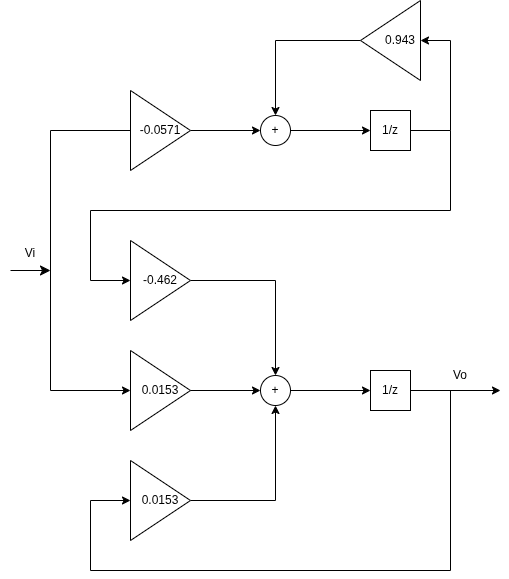

The diagram above was exported from draw.io. Its source (the exported page's mxGraphModel, read from the mxfile embedded in the PNG):
<mxGraphModel dx="2449" dy="817" grid="1" gridSize="10" guides="1" tooltips="1" connect="1" arrows="1" fold="1" page="1" pageScale="1" pageWidth="850" pageHeight="1100" math="0" shadow="0">
  <root>
    <mxCell id="0" />
    <mxCell id="1" parent="0" />
    <mxCell id="H1fd0d8wqoBCnt7OCO13-14" style="edgeStyle=orthogonalEdgeStyle;rounded=0;orthogonalLoop=1;jettySize=auto;html=1;entryX=0;entryY=0.5;entryDx=0;entryDy=0;" parent="1" source="H1fd0d8wqoBCnt7OCO13-1" target="H1fd0d8wqoBCnt7OCO13-6" edge="1">
      <mxGeometry relative="1" as="geometry" />
    </mxCell>
    <mxCell id="H1fd0d8wqoBCnt7OCO13-19" style="edgeStyle=orthogonalEdgeStyle;rounded=0;orthogonalLoop=1;jettySize=auto;html=1;entryX=0;entryY=0.5;entryDx=0;entryDy=0;" parent="1" source="H1fd0d8wqoBCnt7OCO13-1" target="H1fd0d8wqoBCnt7OCO13-4" edge="1">
      <mxGeometry relative="1" as="geometry">
        <Array as="points">
          <mxPoint x="40" y="280" />
          <mxPoint x="40" y="540" />
        </Array>
      </mxGeometry>
    </mxCell>
    <mxCell id="H1fd0d8wqoBCnt7OCO13-1" value="-0.0571" style="triangle;whiteSpace=wrap;html=1;" parent="1" vertex="1">
      <mxGeometry x="120" y="240" width="60" height="80" as="geometry" />
    </mxCell>
    <mxCell id="H1fd0d8wqoBCnt7OCO13-11" style="edgeStyle=orthogonalEdgeStyle;rounded=0;orthogonalLoop=1;jettySize=auto;html=1;entryX=0.5;entryY=0;entryDx=0;entryDy=0;" parent="1" source="H1fd0d8wqoBCnt7OCO13-2" target="H1fd0d8wqoBCnt7OCO13-5" edge="1">
      <mxGeometry relative="1" as="geometry" />
    </mxCell>
    <mxCell id="H1fd0d8wqoBCnt7OCO13-2" value="-0.462" style="triangle;whiteSpace=wrap;html=1;" parent="1" vertex="1">
      <mxGeometry x="120" y="390" width="60" height="80" as="geometry" />
    </mxCell>
    <mxCell id="H1fd0d8wqoBCnt7OCO13-12" style="edgeStyle=orthogonalEdgeStyle;rounded=0;orthogonalLoop=1;jettySize=auto;html=1;entryX=0.5;entryY=1;entryDx=0;entryDy=0;" parent="1" source="H1fd0d8wqoBCnt7OCO13-3" target="H1fd0d8wqoBCnt7OCO13-5" edge="1">
      <mxGeometry relative="1" as="geometry" />
    </mxCell>
    <mxCell id="H1fd0d8wqoBCnt7OCO13-3" value="0.0153" style="triangle;whiteSpace=wrap;html=1;" parent="1" vertex="1">
      <mxGeometry x="120" y="610" width="60" height="80" as="geometry" />
    </mxCell>
    <mxCell id="H1fd0d8wqoBCnt7OCO13-10" style="edgeStyle=orthogonalEdgeStyle;rounded=0;orthogonalLoop=1;jettySize=auto;html=1;entryX=0;entryY=0.5;entryDx=0;entryDy=0;" parent="1" source="H1fd0d8wqoBCnt7OCO13-4" target="H1fd0d8wqoBCnt7OCO13-5" edge="1">
      <mxGeometry relative="1" as="geometry" />
    </mxCell>
    <mxCell id="H1fd0d8wqoBCnt7OCO13-4" value="0.0153" style="triangle;whiteSpace=wrap;html=1;" parent="1" vertex="1">
      <mxGeometry x="120" y="500" width="60" height="80" as="geometry" />
    </mxCell>
    <mxCell id="H1fd0d8wqoBCnt7OCO13-13" style="edgeStyle=orthogonalEdgeStyle;rounded=0;orthogonalLoop=1;jettySize=auto;html=1;entryX=0;entryY=0.5;entryDx=0;entryDy=0;" parent="1" source="H1fd0d8wqoBCnt7OCO13-5" target="H1fd0d8wqoBCnt7OCO13-9" edge="1">
      <mxGeometry relative="1" as="geometry" />
    </mxCell>
    <mxCell id="H1fd0d8wqoBCnt7OCO13-5" value="+" style="ellipse;whiteSpace=wrap;html=1;aspect=fixed;" parent="1" vertex="1">
      <mxGeometry x="250" y="525" width="30" height="30" as="geometry" />
    </mxCell>
    <mxCell id="H1fd0d8wqoBCnt7OCO13-15" style="edgeStyle=orthogonalEdgeStyle;rounded=0;orthogonalLoop=1;jettySize=auto;html=1;entryX=0;entryY=0.5;entryDx=0;entryDy=0;" parent="1" source="H1fd0d8wqoBCnt7OCO13-6" target="H1fd0d8wqoBCnt7OCO13-8" edge="1">
      <mxGeometry relative="1" as="geometry" />
    </mxCell>
    <mxCell id="H1fd0d8wqoBCnt7OCO13-6" value="+" style="ellipse;whiteSpace=wrap;html=1;aspect=fixed;" parent="1" vertex="1">
      <mxGeometry x="250" y="265" width="30" height="30" as="geometry" />
    </mxCell>
    <mxCell id="H1fd0d8wqoBCnt7OCO13-17" style="edgeStyle=orthogonalEdgeStyle;rounded=0;orthogonalLoop=1;jettySize=auto;html=1;exitX=1;exitY=0.5;exitDx=0;exitDy=0;entryX=0;entryY=0.5;entryDx=0;entryDy=0;" parent="1" source="H1fd0d8wqoBCnt7OCO13-8" target="H1fd0d8wqoBCnt7OCO13-16" edge="1">
      <mxGeometry relative="1" as="geometry">
        <Array as="points">
          <mxPoint x="440" y="280" />
          <mxPoint x="440" y="190" />
        </Array>
      </mxGeometry>
    </mxCell>
    <mxCell id="H1fd0d8wqoBCnt7OCO13-8" value="1/z" style="whiteSpace=wrap;html=1;aspect=fixed;" parent="1" vertex="1">
      <mxGeometry x="360" y="260" width="40" height="40" as="geometry" />
    </mxCell>
    <mxCell id="H1fd0d8wqoBCnt7OCO13-20" style="edgeStyle=orthogonalEdgeStyle;rounded=0;orthogonalLoop=1;jettySize=auto;html=1;" parent="1" source="H1fd0d8wqoBCnt7OCO13-9" edge="1">
      <mxGeometry relative="1" as="geometry">
        <mxPoint x="490" y="540" as="targetPoint" />
      </mxGeometry>
    </mxCell>
    <mxCell id="H1fd0d8wqoBCnt7OCO13-9" value="1/z" style="whiteSpace=wrap;html=1;aspect=fixed;" parent="1" vertex="1">
      <mxGeometry x="360" y="520" width="40" height="40" as="geometry" />
    </mxCell>
    <mxCell id="H1fd0d8wqoBCnt7OCO13-22" style="edgeStyle=orthogonalEdgeStyle;rounded=0;orthogonalLoop=1;jettySize=auto;html=1;entryX=0.5;entryY=0;entryDx=0;entryDy=0;" parent="1" source="H1fd0d8wqoBCnt7OCO13-16" target="H1fd0d8wqoBCnt7OCO13-6" edge="1">
      <mxGeometry relative="1" as="geometry" />
    </mxCell>
    <mxCell id="H1fd0d8wqoBCnt7OCO13-16" value="" style="triangle;whiteSpace=wrap;html=1;rotation=-180;" parent="1" vertex="1">
      <mxGeometry x="350" y="150" width="60" height="80" as="geometry" />
    </mxCell>
    <mxCell id="H1fd0d8wqoBCnt7OCO13-18" value="" style="endArrow=classic;html=1;rounded=0;entryX=0;entryY=0.5;entryDx=0;entryDy=0;" parent="1" target="H1fd0d8wqoBCnt7OCO13-2" edge="1">
      <mxGeometry width="50" height="50" relative="1" as="geometry">
        <mxPoint x="440" y="280" as="sourcePoint" />
        <mxPoint x="80" y="430" as="targetPoint" />
        <Array as="points">
          <mxPoint x="440" y="360" />
          <mxPoint x="80" y="360" />
          <mxPoint x="80" y="430" />
        </Array>
      </mxGeometry>
    </mxCell>
    <mxCell id="H1fd0d8wqoBCnt7OCO13-21" value="" style="endArrow=classic;html=1;rounded=0;entryX=0;entryY=0.5;entryDx=0;entryDy=0;" parent="1" target="H1fd0d8wqoBCnt7OCO13-3" edge="1">
      <mxGeometry width="50" height="50" relative="1" as="geometry">
        <mxPoint x="440" y="540" as="sourcePoint" />
        <mxPoint x="40" y="720" as="targetPoint" />
        <Array as="points">
          <mxPoint x="440" y="720" />
          <mxPoint x="80" y="720" />
          <mxPoint x="80" y="650" />
        </Array>
      </mxGeometry>
    </mxCell>
    <mxCell id="uPhcmfdAZnvKO8xgHy8s-3" value="0.943" style="text;html=1;whiteSpace=wrap;strokeColor=none;fillColor=none;align=center;verticalAlign=middle;rounded=0;" parent="1" vertex="1">
      <mxGeometry x="360" y="175" width="60" height="30" as="geometry" />
    </mxCell>
    <mxCell id="uPhcmfdAZnvKO8xgHy8s-4" value="&lt;br&gt;Vi" style="text;html=1;whiteSpace=wrap;strokeColor=none;fillColor=none;align=center;verticalAlign=middle;rounded=0;" parent="1" vertex="1">
      <mxGeometry x="-10" y="380" width="60" height="30" as="geometry" />
    </mxCell>
    <mxCell id="uPhcmfdAZnvKO8xgHy8s-5" value="Vo" style="text;html=1;whiteSpace=wrap;strokeColor=none;fillColor=none;align=center;verticalAlign=middle;rounded=0;" parent="1" vertex="1">
      <mxGeometry x="420" y="510" width="60" height="30" as="geometry" />
    </mxCell>
    <mxCell id="3S68YRqwsoZuL0MSCyae-1" value="" style="endArrow=classic;html=1;rounded=0;fontSize=12;startSize=8;endSize=8;curved=1;" edge="1" parent="1">
      <mxGeometry width="50" height="50" relative="1" as="geometry">
        <mxPoint y="420" as="sourcePoint" />
        <mxPoint x="40" y="420" as="targetPoint" />
      </mxGeometry>
    </mxCell>
  </root>
</mxGraphModel>